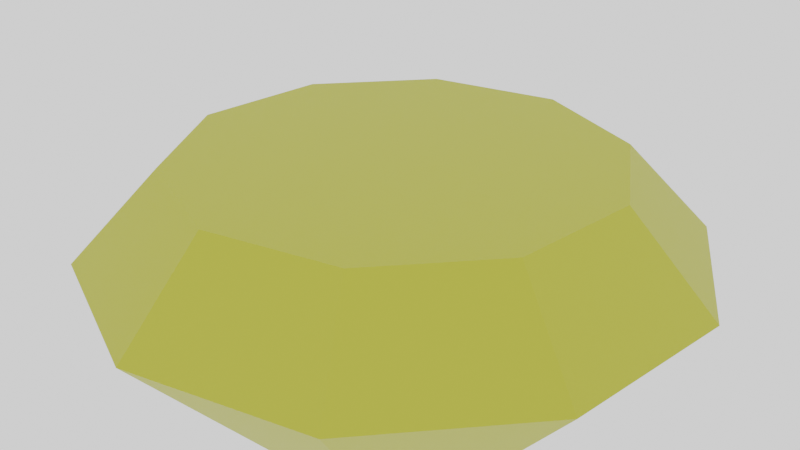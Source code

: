 # Source: Jewel_03.blend  (saved by Blender 2.90.8; exported with 4.5.12 LTS)
import bpy
from mathutils import Matrix  # noqa: F401  (used for matrix-valued properties, if any)

bpy.ops.wm.read_factory_settings(use_empty=True)
scene = bpy.context.scene
scene.name = 'Scene'

# ---- collections
col_collection = bpy.data.collections.new('Collection'); scene.collection.children.link(col_collection)

# ---- materials (node trees are filled in below, after node groups)
mat_yellow_jewel_03 = bpy.data.materials.new('Yellow_jewel_03')
mat_yellow_jewel_03.use_transparent_shadow = False

# ---- material node trees
mat_yellow_jewel_03.use_nodes = True; mat_yellow_jewel_03.node_tree.nodes.clear()
_N = mat_yellow_jewel_03.node_tree.nodes; _L = mat_yellow_jewel_03.node_tree.links
n0 = _N.new('ShaderNodeBsdfPrincipled'); n0.name = 'Principled BSDF'; n0.location = (10, 300)
n0.distribution = 'GGX'
n0.subsurface_method = 'BURLEY'
n0.inputs[0].default_value = (0.477, 0.4718, 0.03564, 1.0)
n0.inputs[3].default_value = 1.45
n0.inputs[27].default_value = (0.0, 0.0, 0.0, 1.0)
n0.inputs[28].default_value = 1.0
n1 = _N.new('ShaderNodeOutputMaterial'); n1.name = 'Material Output'; n1.location = (300, 300)
_L.new(n0.outputs[0], n1.inputs[0])
n1.is_active_output = True

# ---- world
world_world = bpy.data.worlds.new('World'); scene.world = world_world
world_world.use_nodes = True; world_world.node_tree.nodes.clear()
_N = world_world.node_tree.nodes; _L = world_world.node_tree.links
n0 = _N.new('ShaderNodeOutputWorld'); n0.name = 'World Output'; n0.location = (300, 300)
n1 = _N.new('ShaderNodeBackground'); n1.name = 'Background'; n1.location = (10, 300)
n1.inputs[0].default_value = (1.0, 1.0, 1.0, 1.0)
_L.new(n1.outputs[0], n0.inputs[0])
n0.is_active_output = True
world_world.color = (0.05088, 0.05088, 0.05088)
world_world.use_sun_shadow = False
world_world.sun_shadow_jitter_overblur = 0.0

# ---- cameras
cam_camera = bpy.data.cameras.new('Camera')
cam_camera.clip_end = 100.0
cam_camera.ortho_scale = 7.314

# ---- meshes
me_circle_001 = bpy.data.meshes.new('Circle.001')
me_circle_001.from_pydata([(1.09e-07, 3.282, -0.2978), (-1.929, 2.655, -0.2978), (-3.121, 1.014, -0.2978), (-3.121, -1.014, -0.2978), (-1.929, -2.655, -0.2978), (3.959e-07, -3.282, -0.2978), (1.929, -2.655, -0.2978), (3.121, -1.014, -0.2978), (3.121, 1.014, -0.2978), (1.929, 2.655, -0.2978), (3.353e-08, 6.73e-08, -3.932), (-1.383, 1.904, 0.691), (8.684e-08, 2.353, 0.691), (-2.238, 0.7272, 0.691), (-2.238, -0.7272, 0.691), (-1.383, -1.904, 0.691), (2.926e-07, -2.353, 0.691), (1.383, -1.904, 0.691), (2.238, -0.7272, 0.691), (2.238, 0.7272, 0.691), (1.383, 1.904, 0.691)], [], [(9, 20, 19), (8, 10, 9), (5, 10, 6), (2, 10, 3), (9, 10, 0), (6, 10, 7), (3, 10, 4), (0, 10, 1), (7, 10, 8), (4, 10, 5), (1, 10, 2), (12, 15, 19), (6, 17, 16), (2, 3, 14), (0, 12, 20), (6, 7, 18), (3, 4, 15), (0, 1, 11), (8, 19, 18), (4, 5, 16), (1, 2, 13), (9, 19, 8), (13, 12, 11), (12, 19, 20), (19, 17, 18), (17, 19, 16), (16, 19, 15), (15, 13, 14), (13, 15, 12), (6, 16, 5), (2, 14, 13), (0, 20, 9), (6, 18, 17), (3, 15, 14), (0, 11, 12), (8, 18, 7), (4, 16, 15), (1, 13, 11)])
_uv = me_circle_001.uv_layers.new(name='UVMap')
_uv.uv.foreach_set('vector', [0.0, 0.0, 0.0, 0.0, 0.0, 0.0, 0.0, 0.0, 0.0, 0.0, 0.0, 0.0, 0.0, 0.0, 0.0, 0.0, 0.0, 0.0, 0.0, 0.0, 0.0, 0.0, 0.0, 0.0, 0.0, 0.0, 0.0, 0.0, 0.0, 0.0, 0.0, 0.0, 0.0, 0.0, 0.0, 0.0, 0.0, 0.0, 0.0, 0.0, 0.0, 0.0, 0.0, 0.0, 0.0, 0.0, 0.0, 0.0, 0.0, 0.0, 0.0, 0.0, 0.0, 0.0, 0.0, 0.0, 0.0, 0.0, 0.0, 0.0, 0.0, 0.0, 0.0, 0.0, 0.0, 0.0, 0.0, 0.0, 0.0, 0.0, 0.0, 0.0, 0.0, 0.0, 0.0, 0.0, 0.0, 0.0, 0.0, 0.0, 0.0, 0.0, 0.0, 0.0, 0.0, 0.0, 0.0, 0.0, 0.0, 0.0, 0.0, 0.0, 0.0, 0.0, 0.0, 0.0, 0.0, 0.0, 0.0, 0.0, 0.0, 0.0, 0.0, 0.0, 0.0, 0.0, 0.0, 0.0, 0.0, 0.0, 0.0, 0.0, 0.0, 0.0, 0.0, 0.0, 0.0, 0.0, 0.0, 0.0, 0.0, 0.0, 0.0, 0.0, 0.0, 0.0, 0.0, 0.0, 0.0, 0.0, 0.0, 0.0, 0.0, 0.0, 0.0, 0.0, 0.0, 0.0, 0.0, 0.0, 0.0, 0.0, 0.0, 0.0, 0.0, 0.0, 0.0, 0.0, 0.0, 0.0, 0.0, 0.0, 0.0, 0.0, 0.0, 0.0, 0.0, 0.0, 0.0, 0.0, 0.0, 0.0, 0.0, 0.0, 0.0, 0.0, 0.0, 0.0, 0.0, 0.0, 0.0, 0.0, 0.0, 0.0, 0.0, 0.0, 0.0, 0.0, 0.0, 0.0, 0.0, 0.0, 0.0, 0.0, 0.0, 0.0, 0.0, 0.0, 0.0, 0.0, 0.0, 0.0, 0.0, 0.0, 0.0, 0.0, 0.0, 0.0, 0.0, 0.0, 0.0, 0.0, 0.0, 0.0, 0.0, 0.0, 0.0, 0.0, 0.0, 0.0, 0.0, 0.0, 0.0, 0.0, 0.0, 0.0, 0.0, 0.0, 0.0, 0.0, 0.0, 0.0, 0.0, 0.0, 0.0, 0.0, 0.0, 0.0])
me_circle_001.materials.append(mat_yellow_jewel_03)
me_circle_001.use_remesh_fix_poles = True
me_circle_001.use_remesh_preserve_attributes = False
me_circle_001.use_mirror_vertex_groups = False
me_circle_001.update()

# ---- objects
ob_camera = bpy.data.objects.new('Camera', cam_camera)
ob_jewel_03 = bpy.data.objects.new('Jewel_03', me_circle_001)

# ---- transforms, parenting, visibility, modifiers, constraints
ob_camera.location = (7.359, -6.926, 4.958)
ob_camera.rotation_euler = (1.109, 0.0, 0.8149)
ob_camera.lock_rotations_4d = False
ob_camera.empty_display_type = 'ARROWS'
ob_camera.color = (0.0, 0.0, 0.0, 0.0)
ob_camera.display_type = 'WIRE'
ob_camera.lineart.crease_threshold = 0.0
ob_jewel_03.location = (0.0, 0.0, 0.0)
ob_jewel_03.lineart.crease_threshold = 0.0

# ---- collection membership
col_collection.objects.link(ob_camera)
col_collection.objects.link(ob_jewel_03)

# ---- scene / render settings (as saved in the file)
scene.camera = ob_camera
scene.frame_start = 1; scene.frame_end = 250; scene.frame_set(1)
scene.render.engine = 'BLENDER_EEVEE_NEXT'
scene.cycles.use_denoising = False
scene.cycles.samples = 128
scene.cycles.sampling_pattern = 'TABULATED_SOBOL'
scene.cycles.use_adaptive_sampling = False
scene.cycles.use_light_tree = False
scene.view_settings.view_transform = 'Filmic'
bpy.context.view_layer.update()
